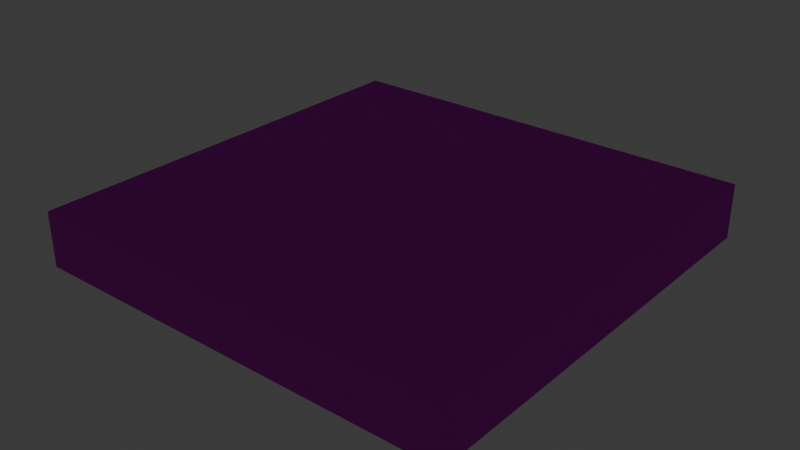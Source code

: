 # Source: testroom.blend  (saved by Blender 4.3.32; exported with 4.5.12 LTS)
import bpy
from mathutils import Matrix  # noqa: F401  (used for matrix-valued properties, if any)

bpy.ops.wm.read_factory_settings(use_empty=True)
scene = bpy.context.scene
scene.name = 'Scene'

# ---- collections
col_collection = bpy.data.collections.new('Collection'); scene.collection.children.link(col_collection)

# ---- images (referenced by path relative to the original .blend; pixels are not part of the script)
import os
ASSET_DIR = os.environ.get("B2B_ASSET_DIR", "")  # directory of the original .blend (textures are referenced by path, not embedded)
HERE = os.path.dirname(os.path.abspath(__file__))  # packed textures are extracted next to this script under _unpacked/

def load_image(name, relpath, width, height, colorspace="sRGB"):
    """Load a texture the original file referenced (path relative to the .blend, or extracted next to this script)."""
    p = next((c for c in (os.path.join(HERE, relpath), os.path.join(ASSET_DIR, relpath)) if relpath and os.path.exists(c)), "")
    if p:
        img = bpy.data.images.load(p, check_existing=True)
        img.name = name
    else:  # same state as the original file: an image datablock whose file is absent (Cycles renders it pink)
        img = bpy.data.images.new(name, width, height)
        img.source = "FILE"
        img.filepath = "//" + (relpath or name)
    img.colorspace_settings.name = colorspace
    return img
img_rocks_1k_diffuse_png = load_image('rocks-1k-diffuse.png', 'rocks-1k-diffuse.png', 1024, 1024, 'sRGB')
img_rocks_1k_normal_png = load_image('rocks-1k-normal.png', 'rocks-1k-normal.png', 1024, 1024, 'sRGB')

# ---- materials (node trees are filled in below, after node groups)
mat_material = bpy.data.materials.new('Material')
mat_material.alpha_threshold = 0.0
mat_material.roughness = 0.5
mat_material.line_color = (0.0, 0.0, 0.0, 1.0)

# ---- material node trees
mat_material.use_nodes = True; mat_material.node_tree.nodes.clear()
_N = mat_material.node_tree.nodes; _L = mat_material.node_tree.links
n0 = _N.new('ShaderNodeOutputMaterial'); n0.name = 'Material Output'; n0.location = (59, 276)
n1 = _N.new('ShaderNodeBsdfPrincipled'); n1.name = 'Principled BSDF'; n1.location = (-231, 276)
n1.inputs[2].default_value = 1.0
n1.inputs[3].default_value = 1.45
n2 = _N.new('ShaderNodeTexImage'); n2.name = 'Image Texture'; n2.location = (-650, 364)
n2.image = img_rocks_1k_diffuse_png
n3 = _N.new('ShaderNodeTexImage'); n3.name = 'Image Texture.001'; n3.location = (-820, 66)
n3.image = img_rocks_1k_normal_png
n4 = _N.new('ShaderNodeNormalMap'); n4.name = 'Normal Map'; n4.location = (-491, 47)
_L.new(n1.outputs[0], n0.inputs[0])
_L.new(n3.outputs[0], n4.inputs[1])
_L.new(n4.outputs[0], n1.inputs[5])
_L.new(n2.outputs[0], n1.inputs[0])
n0.is_active_output = True

# ---- world
world_world = bpy.data.worlds.new('World'); scene.world = world_world
world_world.use_nodes = True; world_world.node_tree.nodes.clear()
_N = world_world.node_tree.nodes; _L = world_world.node_tree.links
n0 = _N.new('ShaderNodeOutputWorld'); n0.name = 'World Output'; n0.location = (300, 300)
n1 = _N.new('ShaderNodeBackground'); n1.name = 'Background'; n1.location = (10, 300)
n1.inputs[0].default_value = (0.05088, 0.05088, 0.05088, 1.0)
_L.new(n1.outputs[0], n0.inputs[0])
n0.is_active_output = True
world_world.color = (0.05088, 0.05088, 0.05088)
world_world.sun_shadow_jitter_overblur = 0.0

# ---- lights
light_point = bpy.data.lights.new('Point', 'POINT')
light_point.color = (1.0, 0.9193, 0.7006)
light_point.use_custom_distance = True
light_point.cutoff_distance = 10.0
light_point.energy = 1043.0
light_point.shadow_soft_size = 0.05
light_point.shadow_jitter_overblur = 7.544

# ---- meshes
me_cube = bpy.data.meshes.new('Cube')
me_cube.from_pydata([(20.0, 20.0, 4.073), (20.0, 20.0, -1.0), (20.0, -20.0, 4.073), (20.0, -20.0, -1.0), (-20.0, 20.0, 4.073), (-20.0, 20.0, -1.0), (-20.0, -20.0, 4.073), (-20.0, -20.0, -1.0), (-0.5546, -4.5, -1.0), (-0.75, -4.305, -1.0), (-0.6928, -4.443, -1.0), (-0.5546, -4.5, 1.805), (-0.5546, -4.305, 2.0), (-0.75, -4.305, 1.805), (-0.5546, -4.443, 1.943), (-0.6674, -4.417, 1.917), (-0.6928, -4.305, 1.943), (-0.6928, -4.443, 1.805), (-0.75, 4.305, -1.0), (-0.5546, 4.5, -1.0), (-0.6928, 4.443, -1.0), (-0.5546, 4.305, 2.0), (-0.5546, 4.5, 1.805), (-0.75, 4.305, 1.805), (-0.5546, 4.443, 1.943), (-0.6674, 4.417, 1.917), (-0.6928, 4.443, 1.805), (-0.6928, 4.305, 1.943), (0.75, -4.305, -1.0), (0.5546, -4.5, -1.0), (0.6928, -4.443, -1.0), (0.5546, -4.305, 2.0), (0.5546, -4.5, 1.805), (0.75, -4.305, 1.805), (0.5546, -4.443, 1.943), (0.6674, -4.417, 1.917), (0.6928, -4.443, 1.805), (0.6928, -4.305, 1.943), (0.5546, 4.5, -1.0), (0.75, 4.305, -1.0), (0.6928, 4.443, -1.0), (0.5546, 4.305, 2.0), (0.75, 4.305, 1.805), (0.5546, 4.5, 1.805), (0.6928, 4.305, 1.943), (0.6674, 4.417, 1.917), (0.6928, 4.443, 1.805), (0.5546, 4.443, 1.943)], [], [(2, 4, 0), (7, 2, 3), (5, 6, 7), (7, 1, 5), (3, 0, 1), (1, 4, 5), (32, 8, 29), (42, 28, 39), (21, 31, 41), (13, 18, 9), (22, 38, 19), (11, 15, 17), (12, 15, 14), (13, 15, 16), (21, 25, 27), (22, 25, 24), (23, 25, 26), (31, 35, 37), (32, 35, 34), (33, 35, 36), (41, 45, 47), (42, 45, 44), (43, 45, 46), (11, 10, 8), (17, 9, 10), (21, 16, 12), (27, 13, 16), (19, 26, 22), (20, 23, 26), (41, 24, 21), (47, 22, 24), (39, 46, 42), (40, 43, 46), (31, 44, 41), (37, 42, 44), (29, 36, 32), (30, 33, 36), (12, 34, 31), (14, 32, 34), (18, 38, 39), (2, 6, 4), (7, 6, 2), (5, 4, 6), (7, 3, 1), (3, 2, 0), (1, 0, 4), (32, 11, 8), (42, 33, 28), (21, 12, 31), (13, 23, 18), (22, 43, 38), (11, 14, 15), (12, 16, 15), (13, 17, 15), (21, 24, 25), (22, 26, 25), (23, 27, 25), (31, 34, 35), (32, 36, 35), (33, 37, 35), (41, 44, 45), (42, 46, 45), (43, 47, 45), (11, 17, 10), (17, 13, 9), (21, 27, 16), (27, 23, 13), (19, 20, 26), (20, 18, 23), (41, 47, 24), (47, 43, 22), (39, 40, 46), (40, 38, 43), (31, 37, 44), (37, 33, 42), (29, 30, 36), (30, 28, 33), (12, 14, 34), (14, 11, 32), (9, 18, 39), (18, 20, 19), (38, 18, 19), (38, 40, 39), (39, 28, 9), (28, 30, 29), (9, 28, 8), (29, 8, 28), (8, 10, 9)])
_uv = me_cube.uv_layers.new(name='UVMap')
_uv.uv.foreach_set('vector', [0.625, 0.75, 0.875, 0.5, 0.625, 0.5, 0.375, 1.0, 0.625, 0.75, 0.375, 0.75, 0.375, 0.25, 0.625, 0.0, 0.375, 0.0, 0.125, 0.75, 0.375, 0.5, 0.125, 0.5, 0.375, 0.75, 0.625, 0.5, 0.375, 0.5, 0.375, 0.5, 0.625, 0.25, 0.375, 0.25, 0.6087, 0.7826, 0.375, 0.9674, 0.375, 0.7826, 0.6087, 0.5054, 0.375, 0.7446, 0.375, 0.5054, 0.8424, 0.5054, 0.6576, 0.7446, 0.6576, 0.5054, 0.6087, 0.005427, 0.375, 0.2446, 0.375, 0.005427, 0.6087, 0.2826, 0.375, 0.4674, 0.375, 0.2826, 0.6087, 0.9674, 0.625, 0.9862, 0.6087, 1.0, 0.8424, 0.7446, 0.875, 0.7477, 0.8424, 0.75, 0.6087, 0.005427, 0.6181, 0.0, 0.625, 0.005427, 0.8424, 0.5054, 0.8612, 0.5, 0.875, 0.5054, 0.6087, 0.2826, 0.6181, 0.25, 0.625, 0.2826, 0.6087, 0.2446, 0.625, 0.2477, 0.6087, 0.25, 0.6576, 0.7446, 0.6273, 0.7492, 0.625, 0.7446, 0.6087, 0.7826, 0.6273, 0.7492, 0.625, 0.7826, 0.6087, 0.7446, 0.6273, 0.7492, 0.6087, 0.75, 0.6576, 0.5054, 0.6227, 0.4962, 0.6576, 0.5, 0.6087, 0.5054, 0.6227, 0.4962, 0.625, 0.5054, 0.6087, 0.4674, 0.6227, 0.4962, 0.6087, 0.5, 0.6087, 0.9674, 0.375, 1.0, 0.375, 0.9674, 0.6087, 0.0, 0.375, 0.005427, 0.375, 0.0, 0.8424, 0.5054, 0.875, 0.7446, 0.8424, 0.7446, 0.625, 0.2446, 0.6087, 0.005427, 0.625, 0.005427, 0.375, 0.2826, 0.6087, 0.25, 0.6087, 0.2826, 0.375, 0.25, 0.6087, 0.2446, 0.6087, 0.25, 0.6576, 0.5054, 0.8424, 0.5, 0.8424, 0.5054, 0.625, 0.4674, 0.6087, 0.2826, 0.625, 0.2826, 0.375, 0.5054, 0.6087, 0.5, 0.6087, 0.5054, 0.375, 0.5, 0.6087, 0.4674, 0.6087, 0.5, 0.6576, 0.7446, 0.625, 0.5054, 0.6576, 0.5054, 0.625, 0.7446, 0.6087, 0.5054, 0.625, 0.5054, 0.375, 0.7826, 0.6087, 0.75, 0.6087, 0.7826, 0.375, 0.75, 0.6087, 0.7446, 0.6087, 0.75, 0.8424, 0.7446, 0.6576, 0.75, 0.6576, 0.7446, 0.625, 0.9674, 0.6087, 0.7826, 0.625, 0.7826, 0.125, 0.5054, 0.3424, 0.5, 0.375, 0.5054, 0.625, 0.75, 0.875, 0.75, 0.875, 0.5, 0.375, 1.0, 0.625, 1.0, 0.625, 0.75, 0.375, 0.25, 0.625, 0.25, 0.625, 0.0, 0.125, 0.75, 0.375, 0.75, 0.375, 0.5, 0.375, 0.75, 0.625, 0.75, 0.625, 0.5, 0.375, 0.5, 0.625, 0.5, 0.625, 0.25, 0.6087, 0.7826, 0.6087, 0.9674, 0.375, 0.9674, 0.6087, 0.5054, 0.6087, 0.7446, 0.375, 0.7446, 0.8424, 0.5054, 0.8424, 0.7446, 0.6576, 0.7446, 0.6087, 0.005427, 0.6087, 0.2446, 0.375, 0.2446, 0.6087, 0.2826, 0.6087, 0.4674, 0.375, 0.4674, 0.6087, 0.9674, 0.625, 0.9674, 0.625, 0.9862, 0.8424, 0.7446, 0.875, 0.7446, 0.875, 0.7477, 0.6087, 0.005427, 0.6087, 0.0, 0.6181, 0.0, 0.8424, 0.5054, 0.8424, 0.5, 0.8612, 0.5, 0.6087, 0.2826, 0.6087, 0.25, 0.6181, 0.25, 0.6087, 0.2446, 0.625, 0.2446, 0.625, 0.2477, 0.6576, 0.7446, 0.6576, 0.75, 0.6273, 0.7492, 0.6087, 0.7826, 0.6087, 0.75, 0.6273, 0.7492, 0.6087, 0.7446, 0.625, 0.7446, 0.6273, 0.7492, 0.6576, 0.5054, 0.625, 0.5054, 0.6227, 0.4962, 0.6087, 0.5054, 0.6087, 0.5, 0.6227, 0.4962, 0.6087, 0.4674, 0.625, 0.4674, 0.6227, 0.4962, 0.6087, 0.9674, 0.6087, 1.0, 0.375, 1.0, 0.6087, 0.0, 0.6087, 0.005427, 0.375, 0.005427, 0.8424, 0.5054, 0.875, 0.5054, 0.875, 0.7446, 0.625, 0.2446, 0.6087, 0.2446, 0.6087, 0.005427, 0.375, 0.2826, 0.375, 0.25, 0.6087, 0.25, 0.375, 0.25, 0.375, 0.2446, 0.6087, 0.2446, 0.6576, 0.5054, 0.6576, 0.5, 0.8424, 0.5, 0.625, 0.4674, 0.6087, 0.4674, 0.6087, 0.2826, 0.375, 0.5054, 0.375, 0.5, 0.6087, 0.5, 0.375, 0.5, 0.375, 0.4674, 0.6087, 0.4674, 0.6576, 0.7446, 0.625, 0.7446, 0.625, 0.5054, 0.625, 0.7446, 0.6087, 0.7446, 0.6087, 0.5054, 0.375, 0.7826, 0.375, 0.75, 0.6087, 0.75, 0.375, 0.75, 0.375, 0.7446, 0.6087, 0.7446, 0.8424, 0.7446, 0.8424, 0.75, 0.6576, 0.75, 0.625, 0.9674, 0.6087, 0.9674, 0.6087, 0.7826, 0.125, 0.7446, 0.125, 0.5054, 0.375, 0.5054, 0.125, 0.5054, 0.1345, 0.5016, 0.1576, 0.5, 0.3424, 0.5, 0.125, 0.5054, 0.1576, 0.5, 0.3424, 0.5, 0.3655, 0.5016, 0.375, 0.5054, 0.375, 0.5054, 0.375, 0.7446, 0.125, 0.7446, 0.375, 0.7446, 0.3655, 0.7484, 0.3424, 0.75, 0.125, 0.7446, 0.375, 0.7446, 0.1576, 0.75, 0.3424, 0.75, 0.1576, 0.75, 0.375, 0.7446, 0.1576, 0.75, 0.1345, 0.7484, 0.125, 0.7446])
me_cube.materials.append(mat_material)
me_cube.use_mirror_vertex_groups = False
me_cube.update()

# ---- objects
ob_cube = bpy.data.objects.new('Cube', me_cube)
ob_point = bpy.data.objects.new('Point', light_point)

# ---- transforms, parenting, visibility, modifiers, constraints
ob_cube.location = (0.0, 0.0, 1.0)
ob_cube.lock_rotations_4d = False
ob_cube.empty_display_type = 'ARROWS'
ob_cube.lineart.crease_threshold = 0.0
ob_point.location = (-4.354, 0.147, 3.673)

# ---- collection membership
col_collection.objects.link(ob_cube)
col_collection.objects.link(ob_point)

# ---- scene / render settings (as saved in the file)
scene.frame_start = 1; scene.frame_end = 250; scene.frame_set(1)
scene.render.engine = 'BLENDER_EEVEE_NEXT'
bpy.context.view_layer.update()

# ---- added for rendering (the .blend has no active camera): camera
cam_auto = bpy.data.cameras.new('AutoCamera')
cam_auto.lens = 50.0
cam_auto.sensor_width = 36.0
cam_auto.clip_end = 1000.0
ob_auto_camera = bpy.data.objects.new('AutoCamera', cam_auto)
scene.collection.objects.link(ob_auto_camera)
ob_auto_camera.location = (52.5486, -63.0583, 44.5751)
ob_auto_camera.rotation_euler = (1.09748, -7.21219e-08, 0.694738)
scene.camera = ob_auto_camera
bpy.context.view_layer.update()
